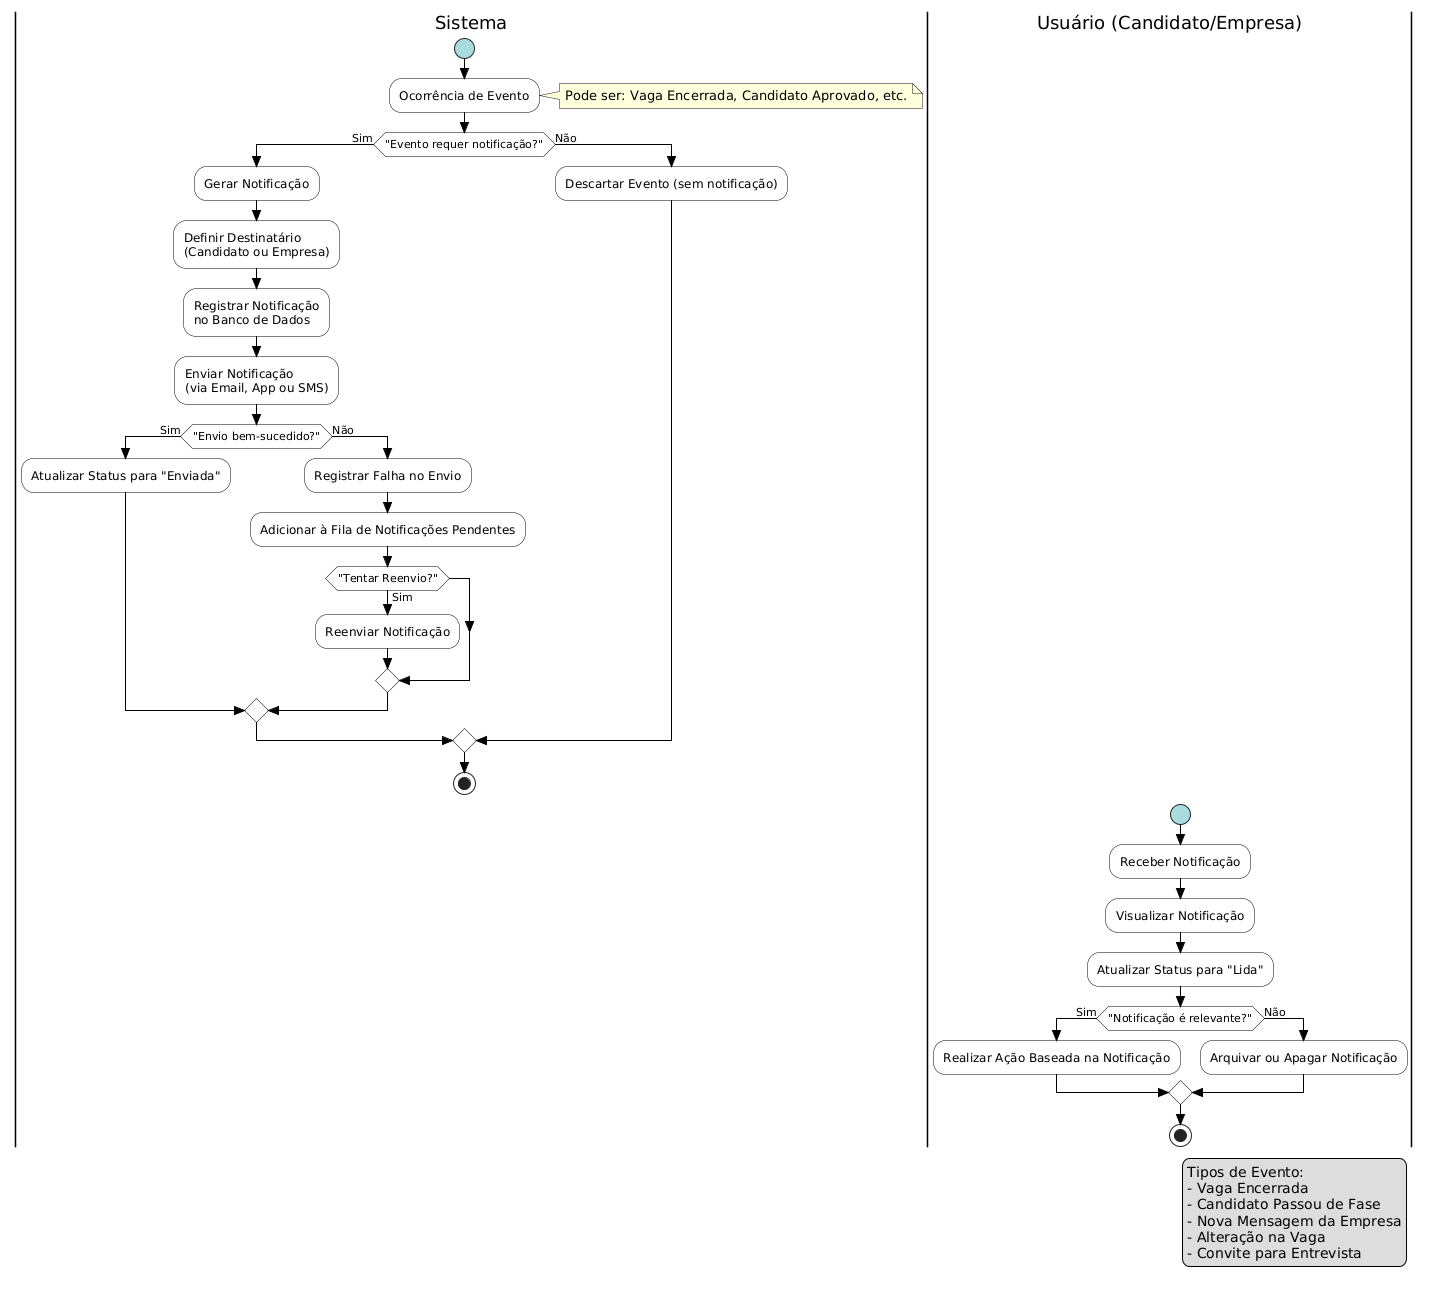

The diagram above was rendered by PlantUML. Its source (embedded in the PNG):
@startuml
skinparam style strictuml
skinparam activity {
    StartColor #A9DCDF
    EndColor #F7C59F
    DiamondBackgroundColor #FFDD99
    ArrowColor Black
    BackgroundColor #FFFFFF
    BorderColor Black
}
skinparam shadowing false

' Legenda de tipos de evento
legend right
  Tipos de Evento:
  - Vaga Encerrada
  - Candidato Passou de Fase
  - Nova Mensagem da Empresa
  - Alteração na Vaga
  - Convite para Entrevista
endlegend

|Sistema|
start
:Ocorrência de Evento;
note right
Pode ser: Vaga Encerrada, Candidato Aprovado, etc.
end note

if ("Evento requer notificação?") then (Sim)
  :Gerar Notificação;
  :Definir Destinatário\n(Candidato ou Empresa);
  :Registrar Notificação\nno Banco de Dados;
  :Enviar Notificação\n(via Email, App ou SMS);
  
  if ("Envio bem-sucedido?") then (Sim)
    :Atualizar Status para "Enviada";
  else (Não)
    :Registrar Falha no Envio;
    :Adicionar à Fila de Notificações Pendentes;
    if ("Tentar Reenvio?") then (Sim)
      :Reenviar Notificação;
    endif
  endif

else (Não)
  :Descartar Evento (sem notificação);
endif
stop

|Usuário (Candidato/Empresa)|
start
:Receber Notificação;
:Visualizar Notificação;
:Atualizar Status para "Lida";

if ("Notificação é relevante?") then (Sim)
  :Realizar Ação Baseada na Notificação;
else (Não)
  :Arquivar ou Apagar Notificação;
endif
stop
@enduml